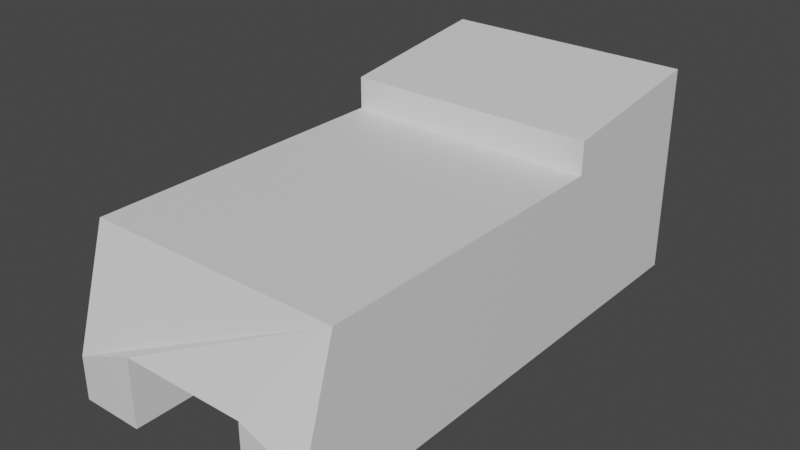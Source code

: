 # Source: tankBottom5.blend  (saved by Blender 3.6.13; exported with 4.5.12 LTS)
import bpy
from mathutils import Matrix  # noqa: F401  (used for matrix-valued properties, if any)

bpy.ops.wm.read_factory_settings(use_empty=True)
scene = bpy.context.scene
scene.name = 'Scene'

# ---- collections
col_collection = bpy.data.collections.new('Collection'); scene.collection.children.link(col_collection)

# ---- materials (node trees are filled in below, after node groups)
mat_material = bpy.data.materials.new('Material')
mat_material.alpha_threshold = 0.0
mat_material.use_transparent_shadow = False
mat_material.roughness = 0.5
mat_material.line_color = (0.0, 0.0, 0.0, 1.0)

# ---- material node trees
mat_material.use_nodes = True; mat_material.node_tree.nodes.clear()
_N = mat_material.node_tree.nodes; _L = mat_material.node_tree.links
n0 = _N.new('ShaderNodeOutputMaterial'); n0.name = 'Material Output'; n0.location = (300, 300)
n1 = _N.new('ShaderNodeBsdfPrincipled'); n1.name = 'Principled BSDF'; n1.location = (10, 300)
n1.distribution = 'GGX'
n1.subsurface_method = 'RANDOM_WALK_SKIN'
n1.inputs[3].default_value = 1.45
n1.inputs[27].default_value = (0.0, 0.0, 0.0, 1.0)
n1.inputs[28].default_value = 1.0
_L.new(n1.outputs[0], n0.inputs[0])
n0.is_active_output = True

# ---- world
world_world = bpy.data.worlds.new('World'); scene.world = world_world
world_world.use_nodes = True; world_world.node_tree.nodes.clear()
_N = world_world.node_tree.nodes; _L = world_world.node_tree.links
n0 = _N.new('ShaderNodeOutputWorld'); n0.name = 'World Output'; n0.location = (300, 300)
n1 = _N.new('ShaderNodeBackground'); n1.name = 'Background'; n1.location = (10, 300)
n1.inputs[0].default_value = (0.05088, 0.05088, 0.05088, 1.0)
_L.new(n1.outputs[0], n0.inputs[0])
n0.is_active_output = True
world_world.color = (0.05088, 0.05088, 0.05088)
world_world.use_sun_shadow = False
world_world.sun_shadow_jitter_overblur = 0.0

# ---- meshes
me_cube = bpy.data.meshes.new('Cube')
me_cube.from_pydata([(1.0, 3.723, 1.0), (1.0, 3.723, -0.5399), (1.0, -0.6818, 0.586), (1.0, -1.0, -0.5399), (-1.0, 3.723, 1.0), (-1.0, 3.723, -0.5399), (-1.0, -0.6818, 0.586), (-1.0, -1.0, -0.5399), (1.0, 2.212, 0.586), (-1.0, 2.212, 0.586), (-1.0, 2.212, 0.9008), (-1.0, 3.723, 1.102), (1.0, 3.723, 1.102), (1.0, 2.212, 0.9008), (-1.0, -1.0, -0.9676), (-1.0, 3.723, -0.9676), (-0.5, 3.723, -0.2862), (0.5, -1.0, -0.2862), (0.5, 3.723, -0.2862), (-0.5, -1.0, -0.2862), (-0.5, 3.723, -0.9676), (0.5, -1.0, -0.9676), (1.0, -1.0, -0.9676), (1.0, 3.723, -0.9676), (0.5, 3.723, -0.9676), (-0.5, -1.0, -0.9676)], [], [(8, 9, 6, 2), (3, 2, 6, 7, 19, 17), (7, 6, 9, 4, 5), (16, 19, 25, 20), (1, 0, 8, 2, 3), (5, 4, 0, 1, 18, 16), (8, 0, 12, 13), (12, 11, 10, 13), (0, 4, 11, 12), (4, 9, 10, 11), (9, 8, 13, 10), (24, 23, 22, 21), (5, 16, 20, 15), (15, 20, 25, 14), (18, 17, 19, 16), (3, 17, 21, 22), (18, 1, 23, 24), (7, 5, 15, 14), (1, 3, 22, 23), (17, 18, 24, 21), (19, 7, 14, 25)])
_uv = me_cube.uv_layers.new(name='UVMap')
_uv.uv.foreach_set('vector', [0.625, 0.58, 0.875, 0.58, 0.875, 0.75, 0.625, 0.75, 0.375, 0.75, 0.625, 0.75, 0.625, 1.0, 0.375, 1.0, 0.375, 0.9375, 0.375, 0.8125, 0.375, 0.0, 0.625, 0.0, 0.625, 0.17, 0.625, 0.25, 0.375, 0.25, 0.1875, 0.5, 0.1875, 0.75, 0.1875, 0.75, 0.1875, 0.5, 0.375, 0.5, 0.625, 0.5, 0.625, 0.58, 0.625, 0.75, 0.375, 0.75, 0.375, 0.25, 0.625, 0.25, 0.625, 0.5, 0.375, 0.5, 0.375, 0.4375, 0.375, 0.3125, 0.625, 0.58, 0.625, 0.5, 0.625, 0.5, 0.625, 0.58, 0.625, 0.5, 0.875, 0.5, 0.875, 0.58, 0.625, 0.58, 0.625, 0.5, 0.625, 0.25, 0.625, 0.25, 0.625, 0.5, 0.625, 0.25, 0.625, 0.17, 0.625, 0.17, 0.625, 0.25, 0.875, 0.58, 0.625, 0.58, 0.625, 0.58, 0.875, 0.58, 0.3125, 0.5, 0.375, 0.5, 0.375, 0.75, 0.3125, 0.75, 0.375, 0.25, 0.375, 0.3125, 0.375, 0.3125, 0.375, 0.25, 0.125, 0.5, 0.1875, 0.5, 0.1875, 0.75, 0.125, 0.75, 0.3125, 0.5, 0.3125, 0.75, 0.1875, 0.75, 0.1875, 0.5, 0.375, 0.75, 0.375, 0.8125, 0.375, 0.8125, 0.375, 0.75, 0.375, 0.4375, 0.375, 0.5, 0.375, 0.5, 0.375, 0.4375, 0.375, 0.0, 0.375, 0.25, 0.375, 0.25, 0.375, 0.0, 0.375, 0.5, 0.375, 0.75, 0.375, 0.75, 0.375, 0.5, 0.3125, 0.75, 0.3125, 0.5, 0.3125, 0.5, 0.3125, 0.75, 0.375, 0.9375, 0.375, 1.0, 0.375, 1.0, 0.375, 0.9375])
me_cube.materials.append(mat_material)
me_cube.use_mirror_vertex_groups = False
me_cube.update()

# ---- objects
ob_cube = bpy.data.objects.new('Cube', me_cube)

# ---- transforms, parenting, visibility, modifiers, constraints
ob_cube.location = (0.0, -2.757, 0.5)
ob_cube.scale = (1.975, 1.696, 1.587)
ob_cube.lock_rotations_4d = False
ob_cube.empty_display_type = 'ARROWS'
ob_cube.lineart.crease_threshold = 0.0

# ---- collection membership
col_collection.objects.link(ob_cube)

# ---- scene / render settings (as saved in the file)
scene.frame_start = 1; scene.frame_end = 250; scene.frame_set(1)
scene.render.engine = 'BLENDER_EEVEE_NEXT'
scene.cycles.sampling_pattern = 'TABULATED_SOBOL'
scene.view_settings.view_transform = 'Filmic'
bpy.context.view_layer.update()

# ---- added for rendering (the .blend has no active camera and no usable light): camera, sun
cam_auto = bpy.data.cameras.new('AutoCamera')
cam_auto.lens = 50.0
cam_auto.sensor_width = 36.0
cam_auto.clip_end = 1000.0
ob_auto_camera = bpy.data.objects.new('AutoCamera', cam_auto)
scene.collection.objects.link(ob_auto_camera)
ob_auto_camera.location = (8.8063, -11.0144, 7.65131)
ob_auto_camera.rotation_euler = (1.09748, -7.21219e-08, 0.694738)
scene.camera = ob_auto_camera
light_auto_sun = bpy.data.lights.new('AutoSun', 'SUN')
light_auto_sun.energy = 3.0
light_auto_sun.angle = 0.0523599
ob_auto_sun = bpy.data.objects.new('AutoSun', light_auto_sun)
scene.collection.objects.link(ob_auto_sun)
ob_auto_sun.rotation_euler = (0.872665, 0.174533, 0.523599)
bpy.context.view_layer.update()
